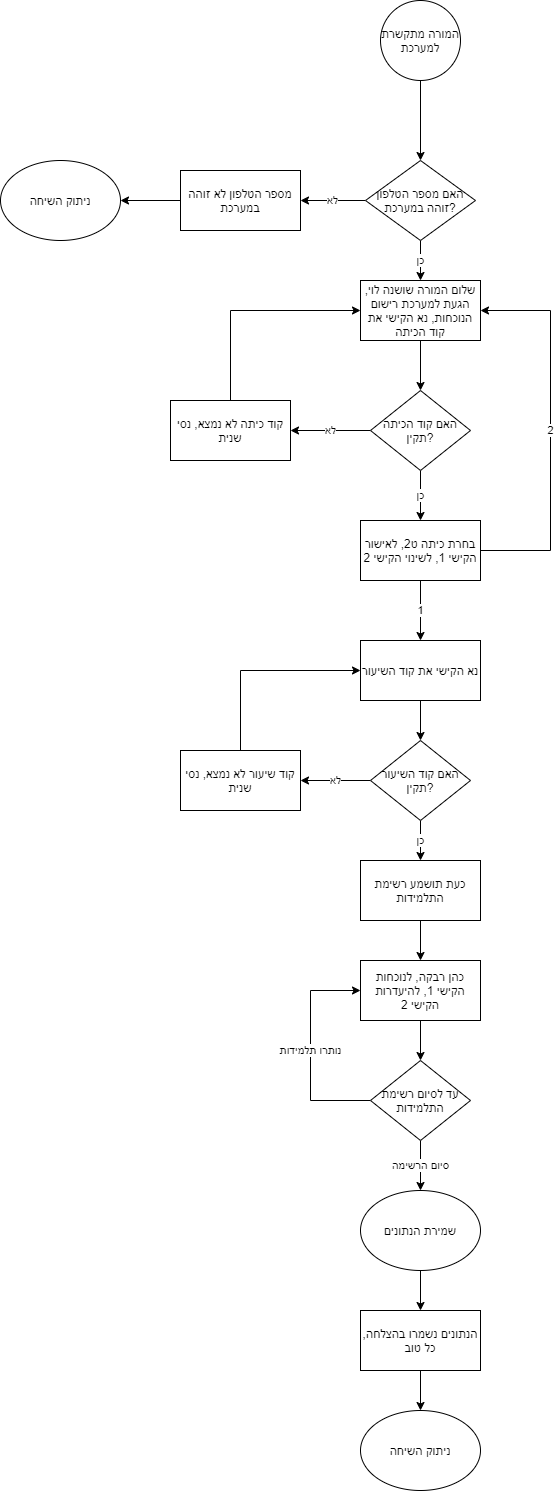

The diagram above was exported from draw.io. Its source (the exported page's mxGraphModel, read from the mxfile embedded in the PNG):
<mxGraphModel dx="936" dy="632" grid="1" gridSize="10" guides="1" tooltips="1" connect="1" arrows="1" fold="1" page="1" pageScale="1" pageWidth="827" pageHeight="1169" math="0" shadow="0">
  <root>
    <mxCell id="0" />
    <mxCell id="1" parent="0" />
    <mxCell id="0g5We1OYWBChoVtcvdcq-5" value="" style="edgeStyle=orthogonalEdgeStyle;rounded=0;orthogonalLoop=1;jettySize=auto;html=1;" edge="1" parent="1" source="0g5We1OYWBChoVtcvdcq-1" target="0g5We1OYWBChoVtcvdcq-4">
      <mxGeometry relative="1" as="geometry" />
    </mxCell>
    <mxCell id="0g5We1OYWBChoVtcvdcq-1" value="המורה מתקשרת למערכת" style="ellipse;whiteSpace=wrap;html=1;aspect=fixed;" vertex="1" parent="1">
      <mxGeometry x="400" y="40" width="80" height="80" as="geometry" />
    </mxCell>
    <mxCell id="0g5We1OYWBChoVtcvdcq-12" value="" style="edgeStyle=orthogonalEdgeStyle;rounded=0;orthogonalLoop=1;jettySize=auto;html=1;" edge="1" parent="1" source="0g5We1OYWBChoVtcvdcq-2" target="0g5We1OYWBChoVtcvdcq-11">
      <mxGeometry relative="1" as="geometry" />
    </mxCell>
    <mxCell id="0g5We1OYWBChoVtcvdcq-2" value="שלום המורה שושנה לוי, הגעת למערכת רישום הנוכחות, נא הקישי את קוד הכיתה" style="whiteSpace=wrap;html=1;" vertex="1" parent="1">
      <mxGeometry x="380" y="320" width="120" height="60" as="geometry" />
    </mxCell>
    <mxCell id="0g5We1OYWBChoVtcvdcq-7" value="לא" style="edgeStyle=orthogonalEdgeStyle;rounded=0;orthogonalLoop=1;jettySize=auto;html=1;" edge="1" parent="1" source="0g5We1OYWBChoVtcvdcq-4" target="0g5We1OYWBChoVtcvdcq-6">
      <mxGeometry relative="1" as="geometry" />
    </mxCell>
    <mxCell id="0g5We1OYWBChoVtcvdcq-10" value="כן" style="edgeStyle=orthogonalEdgeStyle;rounded=0;orthogonalLoop=1;jettySize=auto;html=1;" edge="1" parent="1" source="0g5We1OYWBChoVtcvdcq-4" target="0g5We1OYWBChoVtcvdcq-2">
      <mxGeometry relative="1" as="geometry" />
    </mxCell>
    <mxCell id="0g5We1OYWBChoVtcvdcq-4" value="האם מספר הטלפון זוהה במערכת?" style="rhombus;whiteSpace=wrap;html=1;" vertex="1" parent="1">
      <mxGeometry x="385" y="200" width="110" height="80" as="geometry" />
    </mxCell>
    <mxCell id="0g5We1OYWBChoVtcvdcq-9" value="" style="edgeStyle=orthogonalEdgeStyle;rounded=0;orthogonalLoop=1;jettySize=auto;html=1;" edge="1" parent="1" source="0g5We1OYWBChoVtcvdcq-6" target="0g5We1OYWBChoVtcvdcq-8">
      <mxGeometry relative="1" as="geometry" />
    </mxCell>
    <mxCell id="0g5We1OYWBChoVtcvdcq-6" value="מספר הטלפון לא זוהה במערכת" style="whiteSpace=wrap;html=1;" vertex="1" parent="1">
      <mxGeometry x="200" y="210" width="120" height="60" as="geometry" />
    </mxCell>
    <mxCell id="0g5We1OYWBChoVtcvdcq-8" value="ניתוק השיחה" style="ellipse;whiteSpace=wrap;html=1;" vertex="1" parent="1">
      <mxGeometry x="20" y="200" width="120" height="80" as="geometry" />
    </mxCell>
    <mxCell id="0g5We1OYWBChoVtcvdcq-14" value="כן" style="edgeStyle=orthogonalEdgeStyle;rounded=0;orthogonalLoop=1;jettySize=auto;html=1;" edge="1" parent="1" source="0g5We1OYWBChoVtcvdcq-11" target="0g5We1OYWBChoVtcvdcq-13">
      <mxGeometry relative="1" as="geometry" />
    </mxCell>
    <mxCell id="0g5We1OYWBChoVtcvdcq-16" value="לא" style="edgeStyle=orthogonalEdgeStyle;rounded=0;orthogonalLoop=1;jettySize=auto;html=1;" edge="1" parent="1" source="0g5We1OYWBChoVtcvdcq-11" target="0g5We1OYWBChoVtcvdcq-15">
      <mxGeometry relative="1" as="geometry" />
    </mxCell>
    <mxCell id="0g5We1OYWBChoVtcvdcq-11" value="האם קוד הכיתה תקין?" style="rhombus;whiteSpace=wrap;html=1;" vertex="1" parent="1">
      <mxGeometry x="390" y="430" width="100" height="80" as="geometry" />
    </mxCell>
    <mxCell id="0g5We1OYWBChoVtcvdcq-18" value="2" style="edgeStyle=orthogonalEdgeStyle;rounded=0;orthogonalLoop=1;jettySize=auto;html=1;entryX=1;entryY=0.5;entryDx=0;entryDy=0;" edge="1" parent="1" source="0g5We1OYWBChoVtcvdcq-13" target="0g5We1OYWBChoVtcvdcq-2">
      <mxGeometry relative="1" as="geometry">
        <Array as="points">
          <mxPoint x="570" y="590" />
          <mxPoint x="570" y="350" />
        </Array>
      </mxGeometry>
    </mxCell>
    <mxCell id="0g5We1OYWBChoVtcvdcq-20" value="1" style="edgeStyle=orthogonalEdgeStyle;rounded=0;orthogonalLoop=1;jettySize=auto;html=1;" edge="1" parent="1" source="0g5We1OYWBChoVtcvdcq-13" target="0g5We1OYWBChoVtcvdcq-19">
      <mxGeometry relative="1" as="geometry" />
    </mxCell>
    <mxCell id="0g5We1OYWBChoVtcvdcq-13" value="בחרת כיתה ט2, לאישור הקישי 1, לשינוי הקישי 2" style="whiteSpace=wrap;html=1;" vertex="1" parent="1">
      <mxGeometry x="380" y="560" width="120" height="60" as="geometry" />
    </mxCell>
    <mxCell id="0g5We1OYWBChoVtcvdcq-17" style="edgeStyle=orthogonalEdgeStyle;rounded=0;orthogonalLoop=1;jettySize=auto;html=1;entryX=0;entryY=0.5;entryDx=0;entryDy=0;" edge="1" parent="1" source="0g5We1OYWBChoVtcvdcq-15" target="0g5We1OYWBChoVtcvdcq-2">
      <mxGeometry relative="1" as="geometry">
        <Array as="points">
          <mxPoint x="250" y="350" />
        </Array>
      </mxGeometry>
    </mxCell>
    <mxCell id="0g5We1OYWBChoVtcvdcq-15" value="קוד כיתה לא נמצא, נסי שנית" style="whiteSpace=wrap;html=1;" vertex="1" parent="1">
      <mxGeometry x="190" y="440" width="120" height="60" as="geometry" />
    </mxCell>
    <mxCell id="0g5We1OYWBChoVtcvdcq-22" value="" style="edgeStyle=orthogonalEdgeStyle;rounded=0;orthogonalLoop=1;jettySize=auto;html=1;" edge="1" parent="1" source="0g5We1OYWBChoVtcvdcq-19" target="0g5We1OYWBChoVtcvdcq-21">
      <mxGeometry relative="1" as="geometry" />
    </mxCell>
    <mxCell id="0g5We1OYWBChoVtcvdcq-19" value="נא הקישי את קוד השיעור" style="whiteSpace=wrap;html=1;" vertex="1" parent="1">
      <mxGeometry x="380" y="680" width="120" height="60" as="geometry" />
    </mxCell>
    <mxCell id="0g5We1OYWBChoVtcvdcq-24" value="לא" style="edgeStyle=orthogonalEdgeStyle;rounded=0;orthogonalLoop=1;jettySize=auto;html=1;" edge="1" parent="1" source="0g5We1OYWBChoVtcvdcq-21" target="0g5We1OYWBChoVtcvdcq-23">
      <mxGeometry relative="1" as="geometry" />
    </mxCell>
    <mxCell id="0g5We1OYWBChoVtcvdcq-27" value="כן" style="edgeStyle=orthogonalEdgeStyle;rounded=0;orthogonalLoop=1;jettySize=auto;html=1;" edge="1" parent="1" source="0g5We1OYWBChoVtcvdcq-21" target="0g5We1OYWBChoVtcvdcq-26">
      <mxGeometry relative="1" as="geometry" />
    </mxCell>
    <mxCell id="0g5We1OYWBChoVtcvdcq-21" value="האם קוד השיעור תקין?" style="rhombus;whiteSpace=wrap;html=1;" vertex="1" parent="1">
      <mxGeometry x="390" y="780" width="100" height="80" as="geometry" />
    </mxCell>
    <mxCell id="0g5We1OYWBChoVtcvdcq-25" style="edgeStyle=orthogonalEdgeStyle;rounded=0;orthogonalLoop=1;jettySize=auto;html=1;entryX=0;entryY=0.5;entryDx=0;entryDy=0;" edge="1" parent="1" source="0g5We1OYWBChoVtcvdcq-23" target="0g5We1OYWBChoVtcvdcq-19">
      <mxGeometry relative="1" as="geometry">
        <Array as="points">
          <mxPoint x="260" y="710" />
        </Array>
      </mxGeometry>
    </mxCell>
    <mxCell id="0g5We1OYWBChoVtcvdcq-23" value="קוד שיעור לא נמצא, נסי שנית" style="whiteSpace=wrap;html=1;" vertex="1" parent="1">
      <mxGeometry x="200" y="790" width="120" height="60" as="geometry" />
    </mxCell>
    <mxCell id="0g5We1OYWBChoVtcvdcq-29" value="" style="edgeStyle=orthogonalEdgeStyle;rounded=0;orthogonalLoop=1;jettySize=auto;html=1;" edge="1" parent="1" source="0g5We1OYWBChoVtcvdcq-26" target="0g5We1OYWBChoVtcvdcq-28">
      <mxGeometry relative="1" as="geometry" />
    </mxCell>
    <mxCell id="0g5We1OYWBChoVtcvdcq-26" value="כעת תושמע רשימת התלמידות" style="whiteSpace=wrap;html=1;" vertex="1" parent="1">
      <mxGeometry x="380" y="900" width="120" height="60" as="geometry" />
    </mxCell>
    <mxCell id="0g5We1OYWBChoVtcvdcq-31" value="" style="edgeStyle=orthogonalEdgeStyle;rounded=0;orthogonalLoop=1;jettySize=auto;html=1;" edge="1" parent="1" source="0g5We1OYWBChoVtcvdcq-28" target="0g5We1OYWBChoVtcvdcq-30">
      <mxGeometry relative="1" as="geometry" />
    </mxCell>
    <mxCell id="0g5We1OYWBChoVtcvdcq-28" value="כהן רבקה, לנוכחות הקישי 1, להיעדרות הקישי 2" style="whiteSpace=wrap;html=1;" vertex="1" parent="1">
      <mxGeometry x="380" y="1000" width="120" height="60" as="geometry" />
    </mxCell>
    <mxCell id="0g5We1OYWBChoVtcvdcq-32" value="נותרו תלמידות" style="edgeStyle=orthogonalEdgeStyle;rounded=0;orthogonalLoop=1;jettySize=auto;html=1;entryX=0;entryY=0.5;entryDx=0;entryDy=0;exitX=0;exitY=0.5;exitDx=0;exitDy=0;" edge="1" parent="1" source="0g5We1OYWBChoVtcvdcq-30" target="0g5We1OYWBChoVtcvdcq-28">
      <mxGeometry relative="1" as="geometry">
        <mxPoint x="280" y="1170" as="sourcePoint" />
        <Array as="points">
          <mxPoint x="330" y="1140" />
          <mxPoint x="330" y="1030" />
        </Array>
      </mxGeometry>
    </mxCell>
    <mxCell id="0g5We1OYWBChoVtcvdcq-34" value="סיום הרשימה" style="edgeStyle=orthogonalEdgeStyle;rounded=0;orthogonalLoop=1;jettySize=auto;html=1;" edge="1" parent="1" source="0g5We1OYWBChoVtcvdcq-30" target="0g5We1OYWBChoVtcvdcq-33">
      <mxGeometry relative="1" as="geometry" />
    </mxCell>
    <mxCell id="0g5We1OYWBChoVtcvdcq-30" value="עד לסיום רשימת התלמידות" style="rhombus;whiteSpace=wrap;html=1;" vertex="1" parent="1">
      <mxGeometry x="390" y="1100" width="100" height="80" as="geometry" />
    </mxCell>
    <mxCell id="0g5We1OYWBChoVtcvdcq-36" value="" style="edgeStyle=orthogonalEdgeStyle;rounded=0;orthogonalLoop=1;jettySize=auto;html=1;" edge="1" parent="1" source="0g5We1OYWBChoVtcvdcq-33" target="0g5We1OYWBChoVtcvdcq-35">
      <mxGeometry relative="1" as="geometry" />
    </mxCell>
    <mxCell id="0g5We1OYWBChoVtcvdcq-33" value="שמירת הנתונים" style="ellipse;whiteSpace=wrap;html=1;" vertex="1" parent="1">
      <mxGeometry x="380" y="1230" width="120" height="80" as="geometry" />
    </mxCell>
    <mxCell id="0g5We1OYWBChoVtcvdcq-38" value="" style="edgeStyle=orthogonalEdgeStyle;rounded=0;orthogonalLoop=1;jettySize=auto;html=1;" edge="1" parent="1" source="0g5We1OYWBChoVtcvdcq-35" target="0g5We1OYWBChoVtcvdcq-37">
      <mxGeometry relative="1" as="geometry" />
    </mxCell>
    <mxCell id="0g5We1OYWBChoVtcvdcq-35" value="הנתונים נשמרו בהצלחה, כל טוב" style="whiteSpace=wrap;html=1;" vertex="1" parent="1">
      <mxGeometry x="380" y="1350" width="120" height="60" as="geometry" />
    </mxCell>
    <mxCell id="0g5We1OYWBChoVtcvdcq-37" value="ניתוק השיחה" style="ellipse;whiteSpace=wrap;html=1;" vertex="1" parent="1">
      <mxGeometry x="380" y="1450" width="120" height="80" as="geometry" />
    </mxCell>
  </root>
</mxGraphModel>